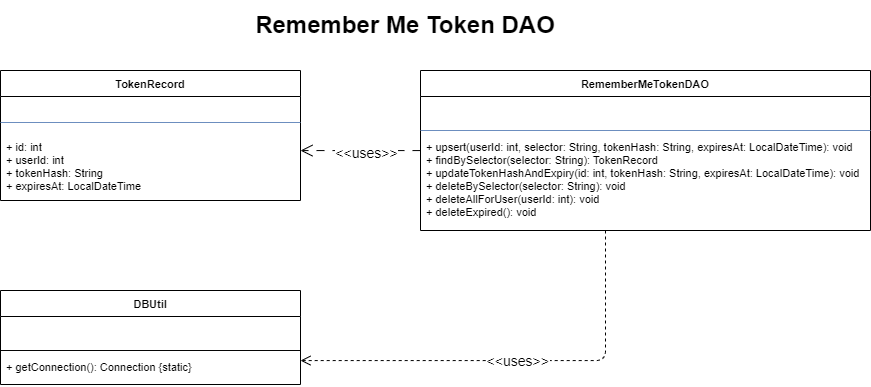

The diagram above was exported from draw.io. Its source (the exported page's mxGraphModel, read from the mxfile embedded in the PNG):
<mxGraphModel dx="1601" dy="2189" grid="1" gridSize="10" guides="1" tooltips="1" connect="1" arrows="1" fold="1" page="1" pageScale="1" pageWidth="850" pageHeight="1100" math="0" shadow="0">
  <root>
    <mxCell id="0" />
    <mxCell id="1" parent="0" />
    <mxCell id="TokenRecord" parent="1" style="swimlane;fontStyle=1;align=center;startSize=26;fontSize=11;" value="TokenRecord" vertex="1">
      <mxGeometry height="130" width="300" x="50" y="50" as="geometry" />
    </mxCell>
    <mxCell id="TokenRecord_D" parent="TokenRecord" style="line;strokeWidth=1;fillColor=none;strokeColor=#6c8ebf;" value="" vertex="1">
      <mxGeometry height="8" width="300" y="48" as="geometry" />
    </mxCell>
    <mxCell id="TokenRecord_M" parent="TokenRecord" style="text;strokeColor=none;fillColor=none;align=left;verticalAlign=top;spacingLeft=4;spacingRight=4;overflow=hidden;rotatable=0;fontSize=11;" value="+ id: int&#10;+ userId: int&#10;+ tokenHash: String&#10;+ expiresAt: LocalDateTime" vertex="1">
      <mxGeometry height="66" width="300" y="64" as="geometry" />
    </mxCell>
    <mxCell id="DBUtil" parent="1" style="swimlane;fontStyle=1;align=center;startSize=26;fontSize=11;" value="DBUtil" vertex="1">
      <mxGeometry height="94" width="300" x="50" y="270" as="geometry" />
    </mxCell>
    <mxCell id="DBUtil_A" parent="DBUtil" style="text;strokeColor=none;fillColor=none;align=left;verticalAlign=top;spacingLeft=4;spacingRight=4;overflow=hidden;rotatable=0;fontSize=11;" value="" vertex="1">
      <mxGeometry height="30" width="300" y="26" as="geometry" />
    </mxCell>
    <mxCell id="DBUtil_D" parent="DBUtil" style="line;strokeWidth=1;fillColor=none;strokeColor=light-dark(#050505, #6d5100);" value="" vertex="1">
      <mxGeometry height="8" width="300" y="56" as="geometry" />
    </mxCell>
    <mxCell id="DBUtil_M" parent="DBUtil" style="text;strokeColor=none;fillColor=none;align=left;verticalAlign=top;spacingLeft=4;spacingRight=4;overflow=hidden;rotatable=0;fontSize=11;" value="+ getConnection(): Connection {static}" vertex="1">
      <mxGeometry height="30" width="300" y="64" as="geometry" />
    </mxCell>
    <mxCell id="RememberMeTokenDAO" parent="1" style="swimlane;fontStyle=1;align=center;startSize=26;fontSize=11;" value="RememberMeTokenDAO" vertex="1">
      <mxGeometry height="160" width="450" x="470" y="50" as="geometry" />
    </mxCell>
    <mxCell id="RememberMeTokenDAO_A" parent="RememberMeTokenDAO" style="text;strokeColor=none;fillColor=none;align=left;verticalAlign=top;spacingLeft=4;spacingRight=4;overflow=hidden;rotatable=0;fontSize=11;" value="" vertex="1">
      <mxGeometry height="30" width="440" y="26" as="geometry" />
    </mxCell>
    <mxCell id="RememberMeTokenDAO_D" parent="RememberMeTokenDAO" style="line;strokeWidth=1;fillColor=none;strokeColor=#6c8ebf;" value="" vertex="1">
      <mxGeometry height="8" width="450" y="56" as="geometry" />
    </mxCell>
    <mxCell id="RememberMeTokenDAO_M" parent="RememberMeTokenDAO" style="text;strokeColor=none;fillColor=none;align=left;verticalAlign=top;spacingLeft=4;spacingRight=4;overflow=hidden;rotatable=0;fontSize=11;" value="+ upsert(userId: int, selector: String, tokenHash: String, expiresAt: LocalDateTime): void&#10;+ findBySelector(selector: String): TokenRecord&#10;+ updateTokenHashAndExpiry(id: int, tokenHash: String, expiresAt: LocalDateTime): void&#10;+ deleteBySelector(selector: String): void&#10;+ deleteAllForUser(userId: int): void&#10;+ deleteExpired(): void" vertex="1">
      <mxGeometry height="96" width="450" y="64" as="geometry" />
    </mxCell>
    <mxCell id="comp_RememberMeTokenDAO_TokenRecord" edge="1" parent="1" source="RememberMeTokenDAO" style="endArrow=open;endFill=0;endSize=10;edgeStyle=orthogonalEdgeStyle;dashed=1;dashPattern=8 8;" target="TokenRecord" value="">
      <mxGeometry relative="1" as="geometry">
        <Array as="points">
          <mxPoint x="410" y="130" />
          <mxPoint x="410" y="130" />
        </Array>
      </mxGeometry>
    </mxCell>
    <mxCell id="6mVqB-7kbEesKro-Rk43-1" connectable="0" parent="comp_RememberMeTokenDAO_TokenRecord" style="edgeLabel;html=1;align=center;verticalAlign=middle;resizable=0;points=[];" value="&lt;font style=&quot;font-size: 14px;&quot;&gt;&amp;lt;&amp;lt;uses&amp;gt;&amp;gt;&lt;/font&gt;" vertex="1">
      <mxGeometry relative="1" x="-0.0917" y="2" as="geometry">
        <mxPoint as="offset" />
      </mxGeometry>
    </mxCell>
    <mxCell id="dep_RememberMeTokenDAO_DBUtil" edge="1" parent="1" source="RememberMeTokenDAO" style="endArrow=open;endSize=8;dashed=1;edgeStyle=orthogonalEdgeStyle;fontSize=14;" target="DBUtil" value="&lt;&lt;uses&gt;&gt;">
      <mxGeometry relative="1" as="geometry">
        <Array as="points">
          <mxPoint x="655" y="340" />
        </Array>
      </mxGeometry>
    </mxCell>
    <mxCell id="6mVqB-7kbEesKro-Rk43-4" parent="1" style="text;html=1;whiteSpace=wrap;strokeColor=none;fillColor=none;align=center;verticalAlign=middle;rounded=0;" value="&lt;font style=&quot;font-size: 24px;&quot;&gt;&lt;b&gt;Remember Me Token DAO&lt;/b&gt;&lt;/font&gt;" vertex="1">
      <mxGeometry height="50" width="330" x="290" y="-20" as="geometry" />
    </mxCell>
  </root>
</mxGraphModel>